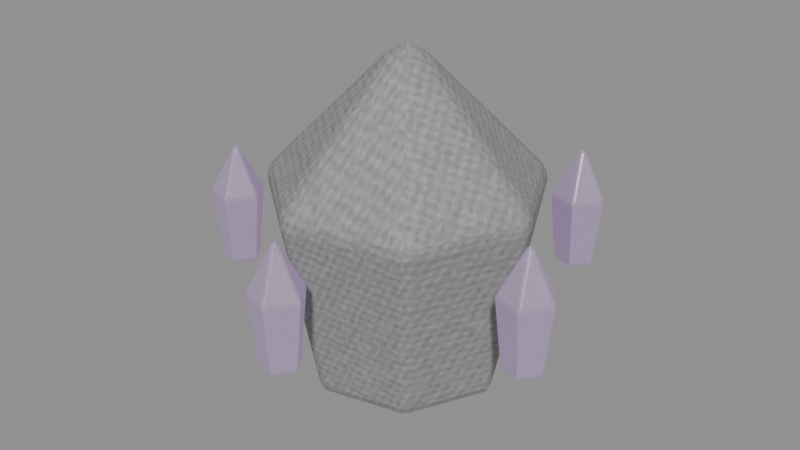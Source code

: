 # Source: deep-fracture-creature-AnnoyanceWisp-seidr.blend  (saved by Blender 5.0.118; exported with 4.5.12 LTS)
import bpy
from mathutils import Matrix  # noqa: F401  (used for matrix-valued properties, if any)

bpy.ops.wm.read_factory_settings(use_empty=True)
scene = bpy.context.scene
scene.name = 'Scene'

# ---- images (referenced by path relative to the original .blend; pixels are not part of the script)
import os
ASSET_DIR = os.environ.get("B2B_ASSET_DIR", "")  # directory of the original .blend (textures are referenced by path, not embedded)
HERE = os.path.dirname(os.path.abspath(__file__))  # packed textures are extracted next to this script under _unpacked/

def load_image(name, relpath, width, height, colorspace="sRGB"):
    """Load a texture the original file referenced (path relative to the .blend, or extracted next to this script)."""
    p = next((c for c in (os.path.join(HERE, relpath), os.path.join(ASSET_DIR, relpath)) if relpath and os.path.exists(c)), "")
    if p:
        img = bpy.data.images.load(p, check_existing=True)
        img.name = name
    else:  # same state as the original file: an image datablock whose file is absent (Cycles renders it pink)
        img = bpy.data.images.new(name, width, height)
        img.source = "FILE"
        img.filepath = "//" + (relpath or name)
    img.colorspace_settings.name = colorspace
    return img
img_creature_crystal = load_image('creature-crystal', '_unpacked/1f5e6f068974e3e8.3cb11d8b.png', 256, 256, 'sRGB')
img_creature_carapace = load_image('creature-carapace', '_unpacked/e0dd5b7b13f07f56.a38ddbaa.png', 256, 256, 'sRGB')

# ---- materials (node trees are filled in below, after node groups)
mat_export_source_crystal = bpy.data.materials.new('export-source.crystal')
mat_export_source_crystal.use_backface_culling = True
mat_export_source_001_carapace = bpy.data.materials.new('export-source.001.carapace')
mat_export_source_001_carapace.use_backface_culling = True
mat_export_source_002_crystal = bpy.data.materials.new('export-source.002.crystal')
mat_export_source_002_crystal.use_backface_culling = True

# ---- material node trees
mat_export_source_crystal.use_nodes = True; mat_export_source_crystal.node_tree.nodes.clear()
_N = mat_export_source_crystal.node_tree.nodes; _L = mat_export_source_crystal.node_tree.links
n0 = _N.new('ShaderNodeBsdfPrincipled'); n0.name = 'Principled BSDF'; n0.location = (-200, 100)
n0.inputs[1].default_value = 0.18
n0.inputs[2].default_value = 0.24
n0.inputs[27].default_value = (1.257, 1.106, 1.383, 1.0)
n0.inputs[28].default_value = 0.28
n1 = _N.new('ShaderNodeOutputMaterial'); n1.name = 'Material Output'; n1.location = (200, 100)
n2 = _N.new('ShaderNodeTexImage'); n2.name = 'Image Texture'; n2.location = (0, 0)
n2.image = img_creature_crystal
_L.new(n0.outputs[0], n1.inputs[0])
_L.new(n2.outputs[0], n0.inputs[0])
n1.is_active_output = True
mat_export_source_001_carapace.use_nodes = True; mat_export_source_001_carapace.node_tree.nodes.clear()
_N = mat_export_source_001_carapace.node_tree.nodes; _L = mat_export_source_001_carapace.node_tree.links
n0 = _N.new('ShaderNodeBsdfPrincipled'); n0.name = 'Principled BSDF'; n0.location = (-200, 100)
n0.inputs[1].default_value = 0.12
n0.inputs[2].default_value = 0.78
n0.inputs[27].default_value = (0.165, 0.075, 0.24, 1.0)
n1 = _N.new('ShaderNodeOutputMaterial'); n1.name = 'Material Output'; n1.location = (200, 100)
n2 = _N.new('ShaderNodeTexImage'); n2.name = 'Image Texture'; n2.location = (0, 0)
n2.image = img_creature_carapace
_L.new(n0.outputs[0], n1.inputs[0])
_L.new(n2.outputs[0], n0.inputs[0])
n1.is_active_output = True
mat_export_source_002_crystal.use_nodes = True; mat_export_source_002_crystal.node_tree.nodes.clear()
_N = mat_export_source_002_crystal.node_tree.nodes; _L = mat_export_source_002_crystal.node_tree.links
n0 = _N.new('ShaderNodeBsdfPrincipled'); n0.name = 'Principled BSDF'; n0.location = (-200, 100)
n0.inputs[1].default_value = 0.18
n0.inputs[2].default_value = 0.24
n0.inputs[27].default_value = (0.528, 0.24, 0.768, 1.0)
n0.inputs[28].default_value = 0.28
n1 = _N.new('ShaderNodeOutputMaterial'); n1.name = 'Material Output'; n1.location = (200, 100)
n2 = _N.new('ShaderNodeTexImage'); n2.name = 'Image Texture'; n2.location = (0, 0)
n2.image = img_creature_crystal
_L.new(n0.outputs[0], n1.inputs[0])
_L.new(n2.outputs[0], n0.inputs[0])
n1.is_active_output = True

# ---- meshes
me_motion_core = bpy.data.meshes.new('motion-core')
me_motion_core.from_pydata([(0.1475, -1.49e-08, -0.3132), (0.08787, -0.1238, -0.3132), (-0.04614, -0.1544, -0.3132), (-0.1536, -0.06873, -0.3132), (-0.1536, 0.06873, -0.3132), (-0.04614, 0.1544, -0.3132), (0.08787, 0.1238, -0.3132), (0.2091, -1.49e-08, 0.0638), (0.1263, -0.172, 0.0638), (-0.05985, -0.2145, 0.0638), (-0.2091, -0.09545, 0.0638), (-0.2091, 0.09545, 0.0638), (-0.05985, 0.2145, 0.0638), (0.1263, 0.172, 0.0638), (-0.01089, -1.49e-08, 0.3422), (-0.01089, -1.49e-08, -0.3422)], [], [(15, 0, 1), (0, 7, 1), (1, 7, 8), (7, 14, 8), (15, 1, 2), (1, 8, 2), (2, 8, 9), (8, 14, 9), (15, 2, 3), (2, 9, 3), (3, 9, 10), (9, 14, 10), (15, 3, 4), (3, 10, 4), (4, 10, 11), (10, 14, 11), (15, 4, 5), (4, 11, 5), (5, 11, 12), (11, 14, 12), (15, 5, 6), (5, 12, 6), (6, 12, 13), (12, 14, 13), (15, 6, 0), (6, 13, 0), (0, 13, 7), (13, 14, 7)])
_uv = me_motion_core.uv_layers.new(name='UVMap')
_uv.uv.foreach_set('vector', [0.5144, 0.6889, 0.4844, 0.82, 0.3932, 0.7472, 0.05488, 0.55, 0.003899, 0.2317, 0.1276, 0.5367, 0.1276, 0.5367, 0.003899, 0.2317, 0.1049, 0.2132, 0.2526, 0.7278, 0.003899, 0.5578, 0.2827, 0.6065, 0.5144, 0.6889, 0.3932, 0.7472, 0.3932, 0.6306, 0.1276, 0.5367, 0.1049, 0.2132, 0.2443, 0.5367, 0.2443, 0.5367, 0.1049, 0.2132, 0.267, 0.2132, 0.1049, 0.2132, 0.186, 0.003899, 0.267, 0.2132, 0.5144, 0.6889, 0.3932, 0.6306, 0.4844, 0.5578, 0.2443, 0.5367, 0.267, 0.2132, 0.3171, 0.55, 0.3171, 0.55, 0.267, 0.2132, 0.3681, 0.2317, 0.267, 0.2132, 0.186, 0.003899, 0.3681, 0.2317, 0.5144, 0.6889, 0.4844, 0.5578, 0.5982, 0.5838, 0.4268, 0.55, 0.3759, 0.2317, 0.4996, 0.5367, 0.4996, 0.5367, 0.3759, 0.2317, 0.4769, 0.2132, 0.3759, 0.2317, 0.5579, 0.003899, 0.4769, 0.2132, 0.5144, 0.6889, 0.5982, 0.5838, 0.6488, 0.6889, 0.4996, 0.5367, 0.4769, 0.2132, 0.6163, 0.5367, 0.6163, 0.5367, 0.4769, 0.2132, 0.639, 0.2132, 0.4769, 0.2132, 0.5579, 0.003899, 0.639, 0.2132, 0.5144, 0.6889, 0.6488, 0.6889, 0.5982, 0.794, 0.6163, 0.5367, 0.639, 0.2132, 0.689, 0.55, 0.689, 0.55, 0.639, 0.2132, 0.74, 0.2317, 0.003899, 0.8408, 0.003899, 0.5578, 0.1285, 0.832, 0.5144, 0.6889, 0.5982, 0.794, 0.4844, 0.82, 0.2961, 0.9961, 0.1285, 0.832, 0.3854, 0.921, 0.3854, 0.921, 0.1285, 0.832, 0.2526, 0.7278, 0.1285, 0.832, 0.003899, 0.5578, 0.2526, 0.7278])
me_motion_core.materials.append(mat_export_source_crystal)
me_motion_core.update()
me_shell = bpy.data.meshes.new('shell')
me_shell.from_pydata([(0.2548, -1.49e-08, -0.4428), (0.1518, -0.2139, -0.4428), (-0.0797, -0.2667, -0.4428), (-0.2653, -0.1187, -0.4428), (-0.2653, 0.1187, -0.4428), (-0.0797, 0.2667, -0.4428), (0.1518, 0.2139, -0.4428), (0.3612, -1.49e-08, 0.0902), (0.2181, -0.2971, 0.0902), (-0.1034, -0.3705, 0.0902), (-0.3612, -0.1649, 0.0902), (-0.3612, 0.1649, 0.0902), (-0.1034, 0.3705, 0.0902), (0.2181, 0.2971, 0.0902), (-0.01882, -1.49e-08, 0.4838), (-0.01882, -1.49e-08, -0.4838)], [], [(15, 0, 1), (0, 7, 1), (1, 7, 8), (7, 14, 8), (15, 1, 2), (1, 8, 2), (2, 8, 9), (8, 14, 9), (15, 2, 3), (2, 9, 3), (3, 9, 10), (9, 14, 10), (15, 3, 4), (3, 10, 4), (4, 10, 11), (10, 14, 11), (15, 4, 5), (4, 11, 5), (5, 11, 12), (11, 14, 12), (15, 5, 6), (5, 12, 6), (6, 12, 13), (12, 14, 13), (15, 6, 0), (6, 13, 0), (0, 13, 7), (13, 14, 7)])
_uv = me_shell.uv_layers.new(name='UVMap')
_uv.uv.foreach_set('vector', [0.1503, 0.636, 0.05926, 0.5219, 0.1827, 0.4937, 0.05964, 0.4851, 0.004301, 0.203, 0.1386, 0.4675, 0.1386, 0.4675, 0.004301, 0.203, 0.114, 0.1786, 0.6773, 0.1453, 0.4218, 0.004301, 0.6946, 0.004301, 0.1503, 0.636, 0.1827, 0.4937, 0.2818, 0.5727, 0.1386, 0.4675, 0.114, 0.1786, 0.2653, 0.4675, 0.2653, 0.4675, 0.114, 0.1786, 0.2899, 0.1786, 0.114, 0.1786, 0.2019, 0.004301, 0.2899, 0.1786, 0.1503, 0.636, 0.2818, 0.5727, 0.2818, 0.6993, 0.2653, 0.4675, 0.2899, 0.1786, 0.3442, 0.4851, 0.3442, 0.4851, 0.2899, 0.1786, 0.3996, 0.203, 0.7232, 0.6757, 0.7232, 0.4029, 0.8642, 0.6584, 0.1503, 0.636, 0.2818, 0.6993, 0.1827, 0.7783, 0.7146, 0.7293, 0.4325, 0.7846, 0.6971, 0.6503, 0.6971, 0.6503, 0.4325, 0.7846, 0.4082, 0.6749, 0.8642, 0.6584, 0.7232, 0.4029, 0.9855, 0.531, 0.1503, 0.636, 0.1827, 0.7783, 0.05926, 0.7501, 0.6971, 0.6503, 0.4082, 0.6749, 0.6971, 0.5236, 0.6971, 0.5236, 0.4082, 0.6749, 0.4082, 0.499, 0.9855, 0.531, 0.7232, 0.4029, 0.9957, 0.3893, 0.1503, 0.636, 0.05926, 0.7501, 0.004301, 0.636, 0.6971, 0.5236, 0.4082, 0.499, 0.7146, 0.4446, 0.7146, 0.4446, 0.4082, 0.499, 0.4325, 0.3893, 0.4082, 0.2768, 0.4218, 0.004301, 0.5499, 0.2666, 0.1503, 0.636, 0.004301, 0.636, 0.05926, 0.5219, 0.6925, 0.3807, 0.5499, 0.2666, 0.7842, 0.2934, 0.7842, 0.2934, 0.5499, 0.2666, 0.6773, 0.1453, 0.5499, 0.2666, 0.4218, 0.004301, 0.6773, 0.1453])
me_shell.materials.append(mat_export_source_001_carapace)
me_shell.update()
me_orbit_shard_0 = bpy.data.meshes.new('orbit-shard-0')
me_orbit_shard_0.from_pydata([(0.04684, 7.451e-09, -0.162), (0.009525, -0.05136, -0.162), (-0.05085, -0.03174, -0.162), (-0.05085, 0.03174, -0.162), (0.009525, 0.05136, -0.162), (0.06784, 7.451e-09, 0.033), (0.01601, -0.07133, 0.033), (-0.06784, -0.04408, 0.033), (-0.06784, 0.04408, 0.033), (0.01601, 0.07133, 0.033), (-0.007162, 7.451e-09, 0.177), (-0.007162, 7.451e-09, -0.177)], [], [(11, 0, 1), (0, 5, 1), (1, 5, 6), (5, 10, 6), (11, 1, 2), (1, 6, 2), (2, 6, 7), (6, 10, 7), (11, 2, 3), (2, 7, 3), (3, 7, 8), (7, 10, 8), (11, 3, 4), (3, 8, 4), (4, 8, 9), (8, 10, 9), (11, 4, 0), (4, 9, 0), (0, 9, 5), (9, 10, 5)])
_uv = me_orbit_shard_0.uv_layers.new(name='UVMap')
_uv.uv.foreach_set('vector', [0.1034, 0.86, 0.2118, 0.86, 0.1329, 0.9704, 0.2317, 0.7392, 0.2052, 0.3236, 0.3683, 0.7392, 0.3683, 0.7392, 0.2052, 0.3236, 0.3948, 0.3236, 0.2052, 0.3236, 0.3, 0.005197, 0.3948, 0.3236, 0.1034, 0.86, 0.1329, 0.9704, 0.005197, 0.9282, 0.8317, 0.7392, 0.8052, 0.3236, 0.9683, 0.7392, 0.9683, 0.7392, 0.8052, 0.3236, 0.9948, 0.3236, 0.8052, 0.3236, 0.9, 0.005197, 0.9948, 0.3236, 0.1034, 0.86, 0.005197, 0.9282, 0.005197, 0.7917, 0.03174, 0.7392, 0.005197, 0.3236, 0.1683, 0.7392, 0.1683, 0.7392, 0.005197, 0.3236, 0.1948, 0.3236, 0.005197, 0.3236, 0.1, 0.005197, 0.1948, 0.3236, 0.1034, 0.86, 0.005197, 0.7917, 0.1329, 0.7495, 0.6317, 0.7392, 0.6052, 0.3236, 0.7683, 0.7392, 0.7683, 0.7392, 0.6052, 0.3236, 0.7948, 0.3236, 0.6052, 0.3236, 0.7, 0.005197, 0.7948, 0.3236, 0.1034, 0.86, 0.1329, 0.7495, 0.2118, 0.86, 0.4317, 0.7392, 0.4052, 0.3236, 0.5683, 0.7392, 0.5683, 0.7392, 0.4052, 0.3236, 0.5948, 0.3236, 0.4052, 0.3236, 0.5, 0.005197, 0.5948, 0.3236])
me_orbit_shard_0.materials.append(mat_export_source_002_crystal)
me_orbit_shard_0.update()
me_orbit_shard_1 = bpy.data.meshes.new('orbit-shard-1')
me_orbit_shard_1.from_pydata([(0.04684, 1.49e-08, -0.162), (0.009525, -0.05136, -0.162), (-0.05085, -0.03174, -0.162), (-0.05085, 0.03174, -0.162), (0.009525, 0.05136, -0.162), (0.06784, 1.49e-08, 0.033), (0.01601, -0.07133, 0.033), (-0.06784, -0.04408, 0.033), (-0.06784, 0.04408, 0.033), (0.01601, 0.07133, 0.033), (-0.007162, 1.49e-08, 0.177), (-0.007162, 1.49e-08, -0.177)], [], [(11, 0, 1), (0, 5, 1), (1, 5, 6), (5, 10, 6), (11, 1, 2), (1, 6, 2), (2, 6, 7), (6, 10, 7), (11, 2, 3), (2, 7, 3), (3, 7, 8), (7, 10, 8), (11, 3, 4), (3, 8, 4), (4, 8, 9), (8, 10, 9), (11, 4, 0), (4, 9, 0), (0, 9, 5), (9, 10, 5)])
_uv = me_orbit_shard_1.uv_layers.new(name='UVMap')
_uv.uv.foreach_set('vector', [0.1135, 0.86, 0.0841, 0.9704, 0.005197, 0.86, 0.03174, 0.7392, 0.005197, 0.3236, 0.1683, 0.7392, 0.1683, 0.7392, 0.005197, 0.3236, 0.1948, 0.3236, 0.005197, 0.3236, 0.1, 0.005197, 0.1948, 0.3236, 0.1135, 0.86, 0.005197, 0.86, 0.0841, 0.7495, 0.2317, 0.7392, 0.2052, 0.3236, 0.3683, 0.7392, 0.3683, 0.7392, 0.2052, 0.3236, 0.3948, 0.3236, 0.2052, 0.3236, 0.3, 0.005197, 0.3948, 0.3236, 0.1135, 0.86, 0.0841, 0.7495, 0.2118, 0.7917, 0.8317, 0.7392, 0.8052, 0.3236, 0.9683, 0.7392, 0.9683, 0.7392, 0.8052, 0.3236, 0.9948, 0.3236, 0.8052, 0.3236, 0.9, 0.005197, 0.9948, 0.3236, 0.1135, 0.86, 0.2118, 0.7917, 0.2118, 0.9282, 0.4317, 0.7392, 0.4052, 0.3236, 0.5683, 0.7392, 0.5683, 0.7392, 0.4052, 0.3236, 0.5948, 0.3236, 0.4052, 0.3236, 0.5, 0.005197, 0.5948, 0.3236, 0.1135, 0.86, 0.2118, 0.9282, 0.0841, 0.9704, 0.6317, 0.7392, 0.6052, 0.3236, 0.7683, 0.7392, 0.7683, 0.7392, 0.6052, 0.3236, 0.7948, 0.3236, 0.6052, 0.3236, 0.7, 0.005197, 0.7948, 0.3236])
me_orbit_shard_1.materials.append(mat_export_source_002_crystal)
me_orbit_shard_1.update()
me_orbit_shard_2 = bpy.data.meshes.new('orbit-shard-2')
me_orbit_shard_2.from_pydata([(0.04684, 7.451e-09, -0.162), (0.009525, -0.05136, -0.162), (-0.05085, -0.03174, -0.162), (-0.05085, 0.03174, -0.162), (0.009525, 0.05136, -0.162), (0.06784, 7.451e-09, 0.033), (0.01601, -0.07133, 0.033), (-0.06784, -0.04408, 0.033), (-0.06784, 0.04408, 0.033), (0.01601, 0.07133, 0.033), (-0.007162, 7.451e-09, 0.177), (-0.007162, 7.451e-09, -0.177)], [], [(11, 0, 1), (0, 5, 1), (1, 5, 6), (5, 10, 6), (11, 1, 2), (1, 6, 2), (2, 6, 7), (6, 10, 7), (11, 2, 3), (2, 7, 3), (3, 7, 8), (7, 10, 8), (11, 3, 4), (3, 8, 4), (4, 8, 9), (8, 10, 9), (11, 4, 0), (4, 9, 0), (0, 9, 5), (9, 10, 5)])
_uv = me_orbit_shard_2.uv_layers.new(name='UVMap')
_uv.uv.foreach_set('vector', [0.1008, 0.8643, 0.005197, 0.7924, 0.1348, 0.7495, 0.6317, 0.7392, 0.6052, 0.3236, 0.7683, 0.7392, 0.7683, 0.7392, 0.6052, 0.3236, 0.7948, 0.3236, 0.6052, 0.3236, 0.7, 0.005197, 0.7948, 0.3236, 0.1008, 0.8643, 0.1348, 0.7495, 0.2149, 0.8575, 0.03174, 0.7392, 0.005197, 0.3236, 0.1683, 0.7392, 0.1683, 0.7392, 0.005197, 0.3236, 0.1948, 0.3236, 0.005197, 0.3236, 0.1, 0.005197, 0.1948, 0.3236, 0.1008, 0.8643, 0.2149, 0.8575, 0.1348, 0.9671, 0.2317, 0.7392, 0.2052, 0.3236, 0.3683, 0.7392, 0.3683, 0.7392, 0.2052, 0.3236, 0.3948, 0.3236, 0.2052, 0.3236, 0.3, 0.005197, 0.3948, 0.3236, 0.1008, 0.8643, 0.1348, 0.9671, 0.005197, 0.9268, 0.8317, 0.7392, 0.8052, 0.3236, 0.9683, 0.7392, 0.9683, 0.7392, 0.8052, 0.3236, 0.9948, 0.3236, 0.8052, 0.3236, 0.9, 0.005197, 0.9948, 0.3236, 0.1008, 0.8643, 0.005197, 0.9268, 0.005197, 0.7924, 0.4317, 0.7392, 0.4052, 0.3236, 0.5683, 0.7392, 0.5683, 0.7392, 0.4052, 0.3236, 0.5948, 0.3236, 0.4052, 0.3236, 0.5, 0.005197, 0.5948, 0.3236])
me_orbit_shard_2.materials.append(mat_export_source_002_crystal)
me_orbit_shard_2.update()
me_orbit_shard_3 = bpy.data.meshes.new('orbit-shard-3')
me_orbit_shard_3.from_pydata([(0.04684, 0.0, -0.162), (0.009525, -0.05136, -0.162), (-0.05085, -0.03174, -0.162), (-0.05085, 0.03174, -0.162), (0.009525, 0.05136, -0.162), (0.06784, 0.0, 0.033), (0.01601, -0.07133, 0.033), (-0.06784, -0.04408, 0.033), (-0.06784, 0.04408, 0.033), (0.01601, 0.07133, 0.033), (-0.007162, 0.0, 0.177), (-0.007162, 0.0, -0.177)], [], [(11, 0, 1), (0, 5, 1), (1, 5, 6), (5, 10, 6), (11, 1, 2), (1, 6, 2), (2, 6, 7), (6, 10, 7), (11, 2, 3), (2, 7, 3), (3, 7, 8), (7, 10, 8), (11, 3, 4), (3, 8, 4), (4, 8, 9), (8, 10, 9), (11, 4, 0), (4, 9, 0), (0, 9, 5), (9, 10, 5)])
_uv = me_orbit_shard_3.uv_layers.new(name='UVMap')
_uv.uv.foreach_set('vector', [0.1034, 0.86, 0.005197, 0.9282, 0.005197, 0.7917, 0.03174, 0.7392, 0.005197, 0.3236, 0.1683, 0.7392, 0.1683, 0.7392, 0.005197, 0.3236, 0.1948, 0.3236, 0.005197, 0.3236, 0.1, 0.005197, 0.1948, 0.3236, 0.1034, 0.86, 0.005197, 0.7917, 0.1329, 0.7495, 0.4317, 0.7392, 0.4052, 0.3236, 0.5683, 0.7392, 0.5683, 0.7392, 0.4052, 0.3236, 0.5948, 0.3236, 0.4052, 0.3236, 0.5, 0.005197, 0.5948, 0.3236, 0.1034, 0.86, 0.1329, 0.7495, 0.2118, 0.86, 0.2317, 0.7392, 0.2052, 0.3236, 0.3683, 0.7392, 0.3683, 0.7392, 0.2052, 0.3236, 0.3948, 0.3236, 0.2052, 0.3236, 0.3, 0.005197, 0.3948, 0.3236, 0.1034, 0.86, 0.2118, 0.86, 0.1329, 0.9704, 0.6317, 0.7392, 0.6052, 0.3236, 0.7683, 0.7392, 0.7683, 0.7392, 0.6052, 0.3236, 0.7948, 0.3236, 0.6052, 0.3236, 0.7, 0.005197, 0.7948, 0.3236, 0.1034, 0.86, 0.1329, 0.9704, 0.005197, 0.9282, 0.8317, 0.7392, 0.8052, 0.3236, 0.9683, 0.7392, 0.9683, 0.7392, 0.8052, 0.3236, 0.9948, 0.3236, 0.8052, 0.3236, 0.9, 0.005197, 0.9948, 0.3236])
me_orbit_shard_3.materials.append(mat_export_source_002_crystal)
me_orbit_shard_3.update()
me_orbit_shard_4 = bpy.data.meshes.new('orbit-shard-4')
me_orbit_shard_4.from_pydata([(0.04684, 0.0, -0.162), (0.009525, -0.05136, -0.162), (-0.05085, -0.03174, -0.162), (-0.05085, 0.03174, -0.162), (0.009525, 0.05136, -0.162), (0.06784, 0.0, 0.033), (0.01601, -0.07133, 0.033), (-0.06784, -0.04408, 0.033), (-0.06784, 0.04408, 0.033), (0.01601, 0.07133, 0.033), (-0.007162, 0.0, 0.177), (-0.007162, 0.0, -0.177)], [], [(11, 0, 1), (0, 5, 1), (1, 5, 6), (5, 10, 6), (11, 1, 2), (1, 6, 2), (2, 6, 7), (6, 10, 7), (11, 2, 3), (2, 7, 3), (3, 7, 8), (7, 10, 8), (11, 3, 4), (3, 8, 4), (4, 8, 9), (8, 10, 9), (11, 4, 0), (4, 9, 0), (0, 9, 5), (9, 10, 5)])
_uv = me_orbit_shard_4.uv_layers.new(name='UVMap')
_uv.uv.foreach_set('vector', [0.1248, 0.8622, 0.005197, 0.8606, 0.08455, 0.7495, 0.8317, 0.7392, 0.8052, 0.3236, 0.9683, 0.7392, 0.9683, 0.7392, 0.8052, 0.3236, 0.9948, 0.3236, 0.8052, 0.3236, 0.9, 0.005197, 0.9948, 0.3236, 0.1248, 0.8622, 0.08455, 0.7495, 0.213, 0.7894, 0.03174, 0.7392, 0.005197, 0.3236, 0.1683, 0.7392, 0.1683, 0.7392, 0.005197, 0.3236, 0.1948, 0.3236, 0.005197, 0.3236, 0.1, 0.005197, 0.1948, 0.3236, 0.1248, 0.8622, 0.213, 0.7894, 0.213, 0.9252, 0.4317, 0.7392, 0.4052, 0.3236, 0.5683, 0.7392, 0.5683, 0.7392, 0.4052, 0.3236, 0.5948, 0.3236, 0.4052, 0.3236, 0.5, 0.005197, 0.5948, 0.3236, 0.1248, 0.8622, 0.213, 0.9252, 0.08455, 0.9692, 0.6317, 0.7392, 0.6052, 0.3236, 0.7683, 0.7392, 0.7683, 0.7392, 0.6052, 0.3236, 0.7948, 0.3236, 0.6052, 0.3236, 0.7, 0.005197, 0.7948, 0.3236, 0.1248, 0.8622, 0.08455, 0.9692, 0.005197, 0.8606, 0.2317, 0.7392, 0.2052, 0.3236, 0.3683, 0.7392, 0.3683, 0.7392, 0.2052, 0.3236, 0.3948, 0.3236, 0.2052, 0.3236, 0.3, 0.005197, 0.3948, 0.3236])
me_orbit_shard_4.materials.append(mat_export_source_002_crystal)
me_orbit_shard_4.update()

# ---- objects
ob_motion_core = bpy.data.objects.new('motion-core', me_motion_core)
ob_shell = bpy.data.objects.new('shell', me_shell)
ob_orbit_shard_0 = bpy.data.objects.new('orbit-shard-0', me_orbit_shard_0)
ob_orbit_shard_1 = bpy.data.objects.new('orbit-shard-1', me_orbit_shard_1)
ob_orbit_shard_2 = bpy.data.objects.new('orbit-shard-2', me_orbit_shard_2)
ob_orbit_shard_3 = bpy.data.objects.new('orbit-shard-3', me_orbit_shard_3)
ob_orbit_shard_4 = bpy.data.objects.new('orbit-shard-4', me_orbit_shard_4)

# ---- transforms, parenting, visibility, modifiers, constraints
ob_motion_core.location = (0.01089, 1.49e-08, 0.2322)
_m = ob_motion_core.modifiers.new('Crafted edge chamfer', 'BEVEL')
_m.width = 0.01882
_m.width_pct = 0.01882
_m.segments = 2
_m.angle_limit = 0.4538
ob_shell.location = (0.01882, 1.49e-08, 0.2538)
_m = ob_shell.modifiers.new('Crafted edge chamfer', 'BEVEL')
_m.width = 0.025
_m.width_pct = 0.025
_m.segments = 2
_m.angle_limit = 0.4538
ob_orbit_shard_0.location = (0.4685, -0.1327, 0.207)
_m = ob_orbit_shard_0.modifiers.new('Crafted edge chamfer', 'BEVEL')
_m.width = 0.006105
_m.width_pct = 0.006105
_m.segments = 2
_m.angle_limit = 0.4538
ob_orbit_shard_1.location = (0.02356, -0.4797, 0.207)
_m = ob_orbit_shard_1.modifiers.new('Crafted edge chamfer', 'BEVEL')
_m.width = 0.006105
_m.width_pct = 0.006105
_m.segments = 2
_m.angle_limit = 0.4538
ob_orbit_shard_2.location = (-0.444, -0.1638, 0.207)
_m = ob_orbit_shard_2.modifiers.new('Crafted edge chamfer', 'BEVEL')
_m.width = 0.006105
_m.width_pct = 0.006105
_m.segments = 2
_m.angle_limit = 0.4538
ob_orbit_shard_3.location = (-0.2881, 0.3785, 0.207)
_m = ob_orbit_shard_3.modifiers.new('Crafted edge chamfer', 'BEVEL')
_m.width = 0.006105
_m.width_pct = 0.006105
_m.segments = 2
_m.angle_limit = 0.4538
ob_orbit_shard_4.location = (0.2759, 0.3977, 0.207)
_m = ob_orbit_shard_4.modifiers.new('Crafted edge chamfer', 'BEVEL')
_m.width = 0.006105
_m.width_pct = 0.006105
_m.segments = 2
_m.angle_limit = 0.4538

# ---- collection membership
scene.collection.objects.link(ob_motion_core)
scene.collection.objects.link(ob_shell)
scene.collection.objects.link(ob_orbit_shard_0)
scene.collection.objects.link(ob_orbit_shard_1)
scene.collection.objects.link(ob_orbit_shard_2)
scene.collection.objects.link(ob_orbit_shard_3)
scene.collection.objects.link(ob_orbit_shard_4)

# ---- scene / render settings (as saved in the file)
scene.frame_start = 1; scene.frame_end = 250; scene.frame_set(1)
scene.render.engine = 'BLENDER_EEVEE_NEXT'
scene.render.bake_bias = 0.0
scene.render.bake_samples = 0
scene.cycles.sampling_pattern = 'TABULATED_SOBOL'
scene.eevee.use_volume_custom_range = False
bpy.context.view_layer.update()

# ---- added for rendering (the .blend has no active camera and no usable light): camera, sun + grey world if the file has none
cam_auto = bpy.data.cameras.new('AutoCamera')
cam_auto.lens = 50.0
cam_auto.sensor_width = 36.0
cam_auto.clip_end = 1000.0
ob_auto_camera = bpy.data.objects.new('AutoCamera', cam_auto)
scene.collection.objects.link(ob_auto_camera)
ob_auto_camera.location = (1.61471, -1.96474, 1.51991)
ob_auto_camera.rotation_euler = (1.09748, -7.21219e-08, 0.694738)
scene.camera = ob_auto_camera
light_auto_sun = bpy.data.lights.new('AutoSun', 'SUN')
light_auto_sun.energy = 3.0
light_auto_sun.angle = 0.0523599
ob_auto_sun = bpy.data.objects.new('AutoSun', light_auto_sun)
scene.collection.objects.link(ob_auto_sun)
ob_auto_sun.rotation_euler = (0.872665, 0.174533, 0.523599)
if scene.world is None:
    world_auto = bpy.data.worlds.new('AutoWorld')
    world_auto.color = (0.3, 0.3, 0.3)
    scene.world = world_auto
bpy.context.view_layer.update()
